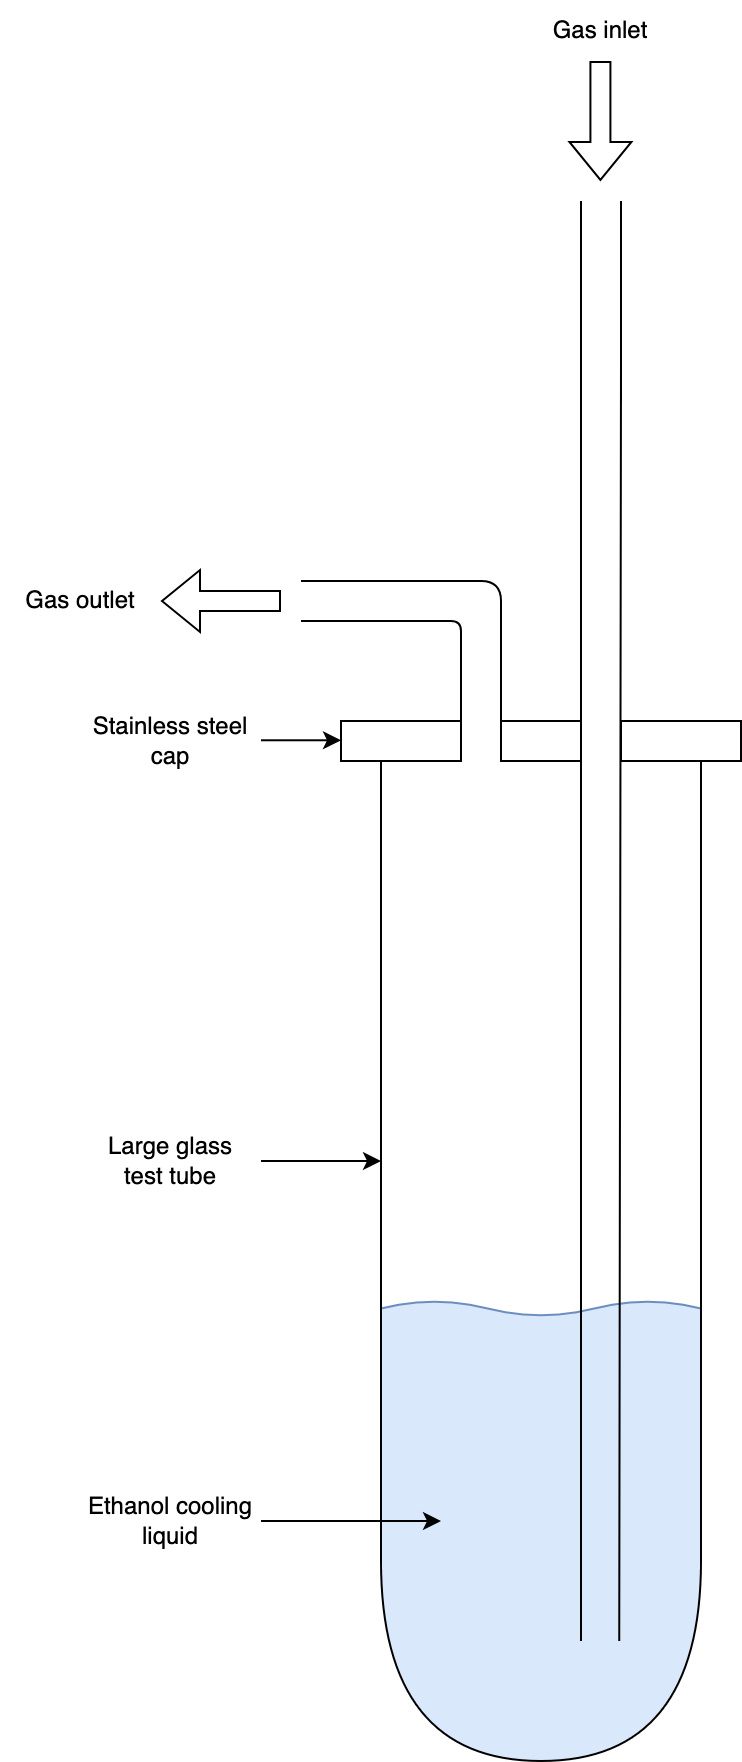

The diagram above was exported from draw.io. Its source (the exported page's mxGraphModel, read from the mxfile embedded in the PNG):
<mxGraphModel dx="1061" dy="851" grid="1" gridSize="10" guides="1" tooltips="1" connect="1" arrows="1" fold="1" page="1" pageScale="1" pageWidth="827" pageHeight="1169" math="0" shadow="0">
  <root>
    <mxCell id="0" />
    <mxCell id="1" parent="0" />
    <mxCell id="N-GtdEtbFQTg7f07fd9a-5" value="" style="verticalLabelPosition=bottom;verticalAlign=top;html=1;shape=mxgraph.basic.wave2;dy=0.3;fillColor=#DAE8FC;strokeColor=#6c8ebf;" vertex="1" parent="1">
      <mxGeometry x="200" y="670" width="160" height="25" as="geometry" />
    </mxCell>
    <mxCell id="N-GtdEtbFQTg7f07fd9a-6" value="" style="rounded=0;whiteSpace=wrap;html=1;fillColor=#DAE8FC;strokeColor=none;" vertex="1" parent="1">
      <mxGeometry x="200" y="680" width="160" height="130" as="geometry" />
    </mxCell>
    <mxCell id="N-GtdEtbFQTg7f07fd9a-44" value="" style="shape=or;whiteSpace=wrap;html=1;direction=south;fillColor=#DAE8FC;" vertex="1" parent="1">
      <mxGeometry x="200" y="800" width="160" height="100" as="geometry" />
    </mxCell>
    <mxCell id="N-GtdEtbFQTg7f07fd9a-1" value="" style="endArrow=none;html=1;rounded=0;" edge="1" parent="1">
      <mxGeometry width="50" height="50" relative="1" as="geometry">
        <mxPoint x="360" y="800" as="sourcePoint" />
        <mxPoint x="360" y="400" as="targetPoint" />
      </mxGeometry>
    </mxCell>
    <mxCell id="N-GtdEtbFQTg7f07fd9a-2" value="" style="endArrow=none;html=1;rounded=0;" edge="1" parent="1">
      <mxGeometry width="50" height="50" relative="1" as="geometry">
        <mxPoint x="200" y="800" as="sourcePoint" />
        <mxPoint x="200" y="400" as="targetPoint" />
      </mxGeometry>
    </mxCell>
    <mxCell id="N-GtdEtbFQTg7f07fd9a-10" value="" style="rounded=0;whiteSpace=wrap;html=1;fillColor=#DAE8FC;strokeColor=none;" vertex="1" parent="1">
      <mxGeometry x="279.5" y="789" width="80" height="15" as="geometry" />
    </mxCell>
    <mxCell id="N-GtdEtbFQTg7f07fd9a-11" value="" style="rounded=0;whiteSpace=wrap;html=1;fillColor=#DAE8FC;strokeColor=none;" vertex="1" parent="1">
      <mxGeometry x="200.5" y="789" width="80" height="15" as="geometry" />
    </mxCell>
    <mxCell id="N-GtdEtbFQTg7f07fd9a-12" value="" style="endArrow=none;html=1;rounded=0;" edge="1" parent="1">
      <mxGeometry width="50" height="50" relative="1" as="geometry">
        <mxPoint x="300" y="840" as="sourcePoint" />
        <mxPoint x="300" y="200" as="targetPoint" />
      </mxGeometry>
    </mxCell>
    <mxCell id="N-GtdEtbFQTg7f07fd9a-13" value="" style="endArrow=none;html=1;rounded=0;" edge="1" parent="1">
      <mxGeometry width="50" height="50" relative="1" as="geometry">
        <mxPoint x="319.12" y="840" as="sourcePoint" />
        <mxPoint x="320" y="200" as="targetPoint" />
      </mxGeometry>
    </mxCell>
    <mxCell id="N-GtdEtbFQTg7f07fd9a-14" value="" style="rounded=0;whiteSpace=wrap;html=1;" vertex="1" parent="1">
      <mxGeometry x="180" y="380" width="60" height="20" as="geometry" />
    </mxCell>
    <mxCell id="N-GtdEtbFQTg7f07fd9a-15" value="" style="rounded=0;whiteSpace=wrap;html=1;" vertex="1" parent="1">
      <mxGeometry x="320" y="380" width="60" height="20" as="geometry" />
    </mxCell>
    <mxCell id="N-GtdEtbFQTg7f07fd9a-17" value="" style="endArrow=none;html=1;rounded=0;" edge="1" parent="1">
      <mxGeometry width="50" height="50" relative="1" as="geometry">
        <mxPoint x="240" y="400" as="sourcePoint" />
        <mxPoint x="240" y="340" as="targetPoint" />
      </mxGeometry>
    </mxCell>
    <mxCell id="N-GtdEtbFQTg7f07fd9a-18" value="" style="endArrow=none;html=1;rounded=0;" edge="1" parent="1">
      <mxGeometry width="50" height="50" relative="1" as="geometry">
        <mxPoint x="260" y="400" as="sourcePoint" />
        <mxPoint x="260" y="330" as="targetPoint" />
      </mxGeometry>
    </mxCell>
    <mxCell id="N-GtdEtbFQTg7f07fd9a-19" value="" style="rounded=0;whiteSpace=wrap;html=1;" vertex="1" parent="1">
      <mxGeometry x="260" y="380" width="40" height="20" as="geometry" />
    </mxCell>
    <mxCell id="N-GtdEtbFQTg7f07fd9a-20" value="" style="endArrow=none;html=1;rounded=0;" edge="1" parent="1">
      <mxGeometry width="50" height="50" relative="1" as="geometry">
        <mxPoint x="160" y="310" as="sourcePoint" />
        <mxPoint x="240" y="310" as="targetPoint" />
      </mxGeometry>
    </mxCell>
    <mxCell id="N-GtdEtbFQTg7f07fd9a-21" value="" style="endArrow=none;html=1;rounded=0;" edge="1" parent="1">
      <mxGeometry width="50" height="50" relative="1" as="geometry">
        <mxPoint x="160" y="330" as="sourcePoint" />
        <mxPoint x="230" y="330" as="targetPoint" />
      </mxGeometry>
    </mxCell>
    <mxCell id="N-GtdEtbFQTg7f07fd9a-22" value="" style="endArrow=none;html=1;rounded=1;curved=0;" edge="1" parent="1">
      <mxGeometry width="50" height="50" relative="1" as="geometry">
        <mxPoint x="260" y="330" as="sourcePoint" />
        <mxPoint x="240" y="310" as="targetPoint" />
        <Array as="points">
          <mxPoint x="260" y="310" />
        </Array>
      </mxGeometry>
    </mxCell>
    <mxCell id="N-GtdEtbFQTg7f07fd9a-23" value="" style="endArrow=none;html=1;rounded=1;curved=0;" edge="1" parent="1">
      <mxGeometry width="50" height="50" relative="1" as="geometry">
        <mxPoint x="240" y="340" as="sourcePoint" />
        <mxPoint x="230" y="330" as="targetPoint" />
        <Array as="points">
          <mxPoint x="240" y="330" />
        </Array>
      </mxGeometry>
    </mxCell>
    <mxCell id="N-GtdEtbFQTg7f07fd9a-27" value="" style="endArrow=none;html=1;rounded=0;" edge="1" parent="1">
      <mxGeometry width="50" height="50" relative="1" as="geometry">
        <mxPoint x="300" y="210" as="sourcePoint" />
        <mxPoint x="300" y="120" as="targetPoint" />
      </mxGeometry>
    </mxCell>
    <mxCell id="N-GtdEtbFQTg7f07fd9a-28" value="" style="endArrow=none;html=1;rounded=0;" edge="1" parent="1">
      <mxGeometry width="50" height="50" relative="1" as="geometry">
        <mxPoint x="320" y="220" as="sourcePoint" />
        <mxPoint x="320" y="120" as="targetPoint" />
      </mxGeometry>
    </mxCell>
    <mxCell id="N-GtdEtbFQTg7f07fd9a-29" value="" style="endArrow=classic;html=1;rounded=0;shape=flexArrow;" edge="1" parent="1">
      <mxGeometry width="50" height="50" relative="1" as="geometry">
        <mxPoint x="150" y="320" as="sourcePoint" />
        <mxPoint x="90" y="320" as="targetPoint" />
      </mxGeometry>
    </mxCell>
    <mxCell id="N-GtdEtbFQTg7f07fd9a-30" value="" style="endArrow=classic;html=1;rounded=0;shape=flexArrow;" edge="1" parent="1">
      <mxGeometry width="50" height="50" relative="1" as="geometry">
        <mxPoint x="309.71000000000004" y="50" as="sourcePoint" />
        <mxPoint x="309.71000000000004" y="110" as="targetPoint" />
      </mxGeometry>
    </mxCell>
    <mxCell id="N-GtdEtbFQTg7f07fd9a-31" value="Gas inlet" style="text;html=1;align=center;verticalAlign=middle;whiteSpace=wrap;rounded=0;" vertex="1" parent="1">
      <mxGeometry x="270" y="20" width="80" height="30" as="geometry" />
    </mxCell>
    <mxCell id="N-GtdEtbFQTg7f07fd9a-32" value="Gas outlet" style="text;html=1;align=center;verticalAlign=middle;whiteSpace=wrap;rounded=0;" vertex="1" parent="1">
      <mxGeometry x="10" y="320" width="80" as="geometry" />
    </mxCell>
    <mxCell id="N-GtdEtbFQTg7f07fd9a-33" value="" style="endArrow=classic;html=1;rounded=0;" edge="1" parent="1">
      <mxGeometry width="50" height="50" relative="1" as="geometry">
        <mxPoint x="140" y="600" as="sourcePoint" />
        <mxPoint x="200" y="600" as="targetPoint" />
      </mxGeometry>
    </mxCell>
    <mxCell id="N-GtdEtbFQTg7f07fd9a-34" value="Large glass &lt;br&gt;test tube" style="text;html=1;align=center;verticalAlign=middle;whiteSpace=wrap;rounded=0;" vertex="1" parent="1">
      <mxGeometry x="50" y="585" width="90" height="30" as="geometry" />
    </mxCell>
    <mxCell id="N-GtdEtbFQTg7f07fd9a-35" value="" style="endArrow=classic;html=1;rounded=0;" edge="1" parent="1">
      <mxGeometry width="50" height="50" relative="1" as="geometry">
        <mxPoint x="140" y="389.64" as="sourcePoint" />
        <mxPoint x="180" y="389.64" as="targetPoint" />
      </mxGeometry>
    </mxCell>
    <mxCell id="N-GtdEtbFQTg7f07fd9a-36" value="Stainless steel&lt;div&gt;cap&lt;/div&gt;" style="text;html=1;align=center;verticalAlign=middle;whiteSpace=wrap;rounded=0;" vertex="1" parent="1">
      <mxGeometry x="50" y="375" width="90" height="30" as="geometry" />
    </mxCell>
    <mxCell id="N-GtdEtbFQTg7f07fd9a-38" value="" style="endArrow=classic;html=1;rounded=0;" edge="1" parent="1">
      <mxGeometry width="50" height="50" relative="1" as="geometry">
        <mxPoint x="140" y="780" as="sourcePoint" />
        <mxPoint x="230" y="780" as="targetPoint" />
      </mxGeometry>
    </mxCell>
    <mxCell id="N-GtdEtbFQTg7f07fd9a-39" value="Ethanol cooling liquid" style="text;html=1;align=center;verticalAlign=middle;whiteSpace=wrap;rounded=0;" vertex="1" parent="1">
      <mxGeometry x="50" y="765" width="90" height="30" as="geometry" />
    </mxCell>
  </root>
</mxGraphModel>